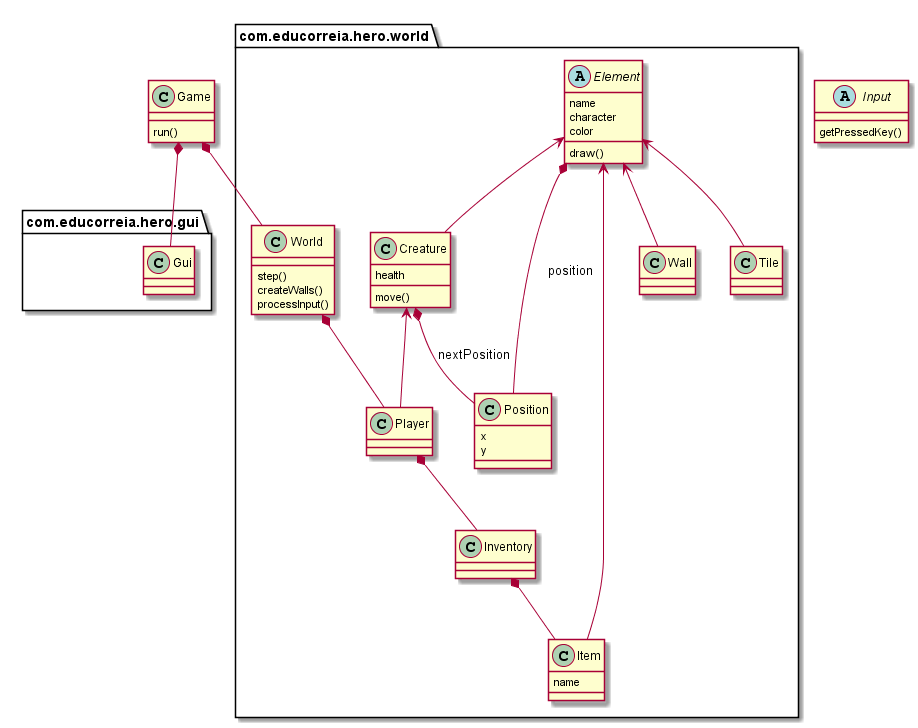

The diagram above was rendered by PlantUML. Its source (embedded in the PNG):
@startuml hero

class Game {
    run()
}

abstract class Input {
    getPressedKey()
}

package com.educorreia.hero.world {
    class World {
        step()
        createWalls()
        processInput()
    }

    class Position {
        x
        y
    }

    abstract class Element {
        name
        character
        color

        draw()
    }

    class Creature {
        health
        
        move()
    }

    class Item {
        name
    }

    Creature <-- Player
    Creature *-- Position : nextPosition

    World *-- Player

    Element <-- Creature
    Element <-- Item
    Element <-- Wall
    Element <-- Tile

    Element *-- Position : position

    Player *-- Inventory

    Inventory *-- Item
}

package com.educorreia.hero.gui {
    class Gui
}

Game *-- Gui
Game *-- World

@enduml